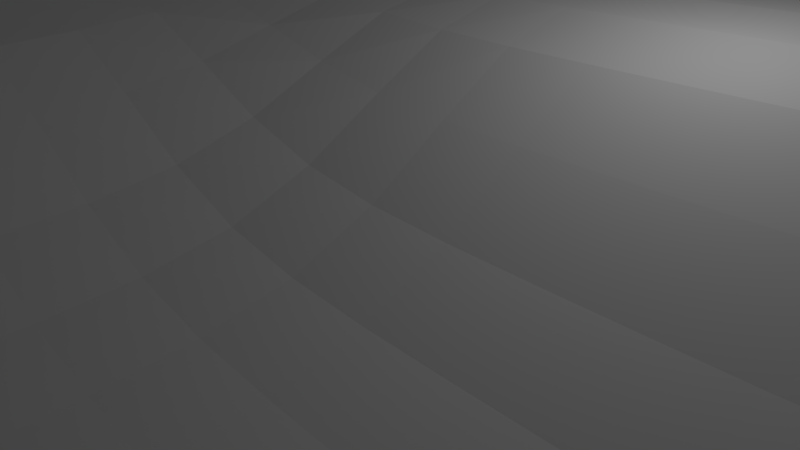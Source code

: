 # Source: KennyDorhamsTerrainShape.blend  (saved by Blender 2.58.1; exported with 4.5.12 LTS)
import bpy
from mathutils import Matrix  # noqa: F401  (used for matrix-valued properties, if any)

bpy.ops.wm.read_factory_settings(use_empty=True)
scene = bpy.context.scene
scene.name = 'Scene'

# ---- collections
col_collection_1 = bpy.data.collections.new('Collection 1'); scene.collection.children.link(col_collection_1)

# ---- materials (node trees are filled in below, after node groups)
mat_material = bpy.data.materials.new('Material')
mat_material.alpha_threshold = 0.0
mat_material.use_transparent_shadow = False
mat_material.roughness = 0.5
mat_material.line_color = (0.0, 0.0, 0.0, 1.0)

# ---- material node trees

# ---- world
world_world = bpy.data.worlds.new('World'); scene.world = world_world
world_world.color = (0.05088, 0.05088, 0.05088)
world_world.use_sun_shadow = False
world_world.sun_shadow_jitter_overblur = 0.0
world_world.cycles.sampling_method = 'MANUAL'
world_world.cycles.sample_map_resolution = 256

# ---- cameras
cam_camera = bpy.data.cameras.new('Camera')
cam_camera.clip_end = 100.0
cam_camera.lens = 35.0
cam_camera.ortho_scale = 7.314
cam_camera.dof.focus_distance = 0.0
cam_camera.dof.aperture_fstop = 128.0

# ---- lights
light_lamp = bpy.data.lights.new('Lamp', 'POINT')
light_lamp.transmission_factor = 0.0
light_lamp.cutoff_distance = 30.0
light_lamp.energy = 100.0
light_lamp.shadow_buffer_clip_start = 1.001
light_lamp.shadow_soft_size = 1.0
light_lamp.shadow_maximum_resolution = 0.006
light_lamp.use_absolute_resolution = True
light_lamp.cycles.use_multiple_importance_sampling = False

# ---- meshes
me_cube = bpy.data.meshes.new('Cube')
me_cube.from_pydata([(8.324, 4.374, 3.461), (7.071, -12.64, 0.7611), (-9.944, -13.89, 3.461), (-9.944, 4.374, 3.461), (-0.8097, -12.87, 2.048), (7.234, -4.76, 0.7996), (-0.8097, 4.374, 3.461), (-9.944, -4.76, 3.461), (-0.8097, -4.76, 1.608), (3.747, -12.8, 0.7948), (-5.377, -13.38, 3.444), (7.232, -9.317, 0.761), (7.402, -0.1931, 2.351), (-5.377, 4.374, 3.461), (3.757, 4.374, 3.461), (-9.944, -0.1931, 3.461), (-9.944, -9.327, 3.461), (3.753, -4.76, 0.7891), (-0.8097, -9.323, 1.758), (-5.377, -4.76, 3.461), (-0.8097, -0.1931, 2.667), (3.753, -9.322, 0.7715), (-5.377, -9.327, 3.461), (3.754, -0.1931, 2.346), (-5.377, -0.1931, 3.461), (1.474, -12.81, 1.086), (5.874, -12.78, 0.7626), (-3.093, -13.09, 3.128), (-7.66, -13.89, 3.461), (7.209, -11.44, 0.761), (7.233, -7.043, 0.7627), (7.757, 2.09, 3.328), (7.255, -2.477, 1.153), (-7.66, 4.374, 3.461), (-3.093, 4.374, 3.461), (6.041, 4.374, 3.461), (1.474, 4.374, 3.461), (-9.944, 2.09, 3.461), (-9.944, -2.477, 3.461), (-9.944, -7.044, 3.461), (-9.944, -11.61, 3.461), (1.474, -4.76, 0.8837), (5.929, -4.76, 0.786), (-0.8097, -11.51, 1.974), (-0.8097, -7.044, 1.615), (-7.66, -4.76, 3.461), (-3.093, -4.76, 3.04), (-0.8097, -2.477, 1.81), (-0.8097, 2.09, 3.387), (5.928, -9.322, 0.7613), (3.752, -11.5, 0.7811), (1.474, -9.322, 0.9262), (3.753, -7.043, 0.7668), (-3.093, -9.326, 3.085), (-5.377, -11.61, 3.461), (-7.66, -9.327, 3.461), (-5.377, -7.044, 3.461), (5.964, -0.1931, 2.347), (3.753, -2.477, 1.094), (1.474, -0.1931, 2.381), (3.757, 2.09, 3.359), (-3.093, -0.1931, 3.283), (-5.377, -2.477, 3.461), (-7.66, -0.1931, 3.461), (-5.377, 2.09, 3.461), (5.922, -11.49, 0.7616), (1.474, -11.5, 1.019), (5.929, -7.043, 0.7619), (1.474, -7.043, 0.8698), (-3.093, -11.56, 3.148), (-7.66, -11.61, 3.461), (-3.093, -7.044, 3.043), (-7.66, -7.044, 3.461), (5.932, -2.477, 1.097), (1.474, -2.477, 1.176), (6.017, 2.09, 3.358), (1.474, 2.09, 3.362), (-3.093, -2.477, 3.095), (-7.66, -2.477, 3.461), (-3.093, 2.09, 3.461), (-7.66, 2.09, 3.461), (0.3321, -12.82, 1.484), (2.614, -12.8, 0.8778), (6.677, -12.73, 0.7613), (4.854, -12.8, 0.769), (-4.235, -13.19, 3.366), (-1.951, -12.97, 2.65), (-6.518, -13.89, 3.461), (-8.802, -13.89, 3.461), (7.226, -10.42, 0.761), (7.164, -12.25, 0.761), (7.233, -8.183, 0.7613), (7.233, -5.902, 0.7699), (7.545, 0.9487, 2.99), (8.324, 3.232, 3.461), (7.303, -1.335, 1.652), (7.239, -3.618, 0.898), (-8.802, 4.374, 3.461), (-6.518, 4.374, 3.461), (-4.235, 4.374, 3.461), (-1.951, 4.374, 3.461), (4.899, 4.374, 3.461), (7.183, 4.374, 3.461), (2.616, 4.374, 3.461), (0.3321, 4.374, 3.461), (-9.944, 3.232, 3.461), (-9.944, 0.9487, 3.461), (-9.944, -3.618, 3.461), (-9.944, -1.335, 3.461), (-9.944, -5.902, 3.461), (-9.944, -8.185, 3.461), (-9.944, -10.47, 3.461), (-9.944, -12.75, 3.461), (0.3321, -4.76, 1.111), (2.615, -4.76, 0.8081), (4.874, -4.76, 0.7856), (6.789, -4.76, 0.7897), (-0.8097, -12.4, 2.026), (-0.8097, -10.45, 1.879), (-0.8097, -5.902, 1.6), (-0.8097, -8.185, 1.664), (-8.802, -4.76, 3.461), (-6.518, -4.76, 3.461), (-1.951, -4.76, 2.353), (-4.235, -4.76, 3.361), (-0.8097, -1.335, 2.149), (-0.8097, -3.618, 1.658), (-0.8097, 0.9487, 3.156), (-0.8097, 3.232, 3.461), (6.787, -9.321, 0.7611), (4.874, -9.322, 0.7629), (3.753, -10.44, 0.7765), (3.751, -12.36, 0.7859), (2.615, -9.322, 0.8077), (0.3321, -9.323, 1.22), (3.753, -8.185, 0.7679), (3.753, -5.902, 0.77), (-4.235, -9.327, 3.371), (-1.951, -9.324, 2.464), (-5.377, -12.75, 3.461), (-5.377, -10.47, 3.461), (-6.518, -9.327, 3.461), (-8.802, -9.327, 3.461), (-5.377, -8.185, 3.461), (-5.377, -5.902, 3.461), (6.885, -0.1931, 2.351), (4.883, -0.1931, 2.345), (3.753, -1.335, 1.595), (3.753, -3.618, 0.865), (2.615, -0.1931, 2.352), (0.3321, -0.1931, 2.468), (3.756, 0.9487, 3.037), (3.757, 3.232, 3.461), (-4.235, -0.1931, 3.461), (-1.951, -0.1931, 2.978), (-5.377, -1.335, 3.461), (-5.377, -3.618, 3.461), (-6.518, -0.1931, 3.461), (-8.802, -0.1931, 3.461), (-5.377, 0.9487, 3.461), (-5.377, 3.232, 3.461), (6.774, -11.48, 0.7611), (5.908, -12.34, 0.7619), (4.872, -11.5, 0.765), (5.927, -10.44, 0.7615), (2.615, -11.5, 0.8423), (1.474, -12.36, 1.05), (0.3321, -11.5, 1.395), (1.474, -10.44, 0.9767), (6.788, -7.043, 0.762), (5.929, -8.185, 0.7613), (4.874, -7.043, 0.7625), (5.929, -5.902, 0.7659), (2.615, -7.043, 0.7881), (1.474, -8.185, 0.8881), (0.3321, -7.043, 1.108), (1.474, -5.902, 0.8669), (-1.951, -11.53, 2.621), (-3.093, -12.53, 3.154), (-4.235, -11.58, 3.386), (-3.093, -10.46, 3.121), (-6.518, -11.61, 3.461), (-7.66, -12.75, 3.461), (-8.802, -11.61, 3.461), (-7.66, -10.47, 3.461), (-1.951, -7.044, 2.361), (-3.093, -8.185, 3.057), (-4.235, -7.044, 3.361), (-3.093, -5.902, 3.039), (-6.518, -7.044, 3.461), (-7.66, -8.185, 3.461), (-8.802, -7.044, 3.461), (-7.66, -5.902, 3.461), (6.799, -2.477, 1.113), (5.929, -3.618, 0.8644), (4.874, -2.477, 1.092), (5.941, -1.335, 1.599), (2.615, -2.477, 1.11), (1.474, -3.618, 0.9565), (0.3321, -2.477, 1.374), (1.474, -1.335, 1.657), (7.049, 2.09, 3.352), (5.995, 0.9487, 3.036), (4.896, 2.09, 3.359), (6.041, 3.232, 3.461), (2.616, 2.09, 3.36), (1.474, 0.9487, 3.049), (0.3321, 2.09, 3.369), (1.474, 3.232, 3.461), (-1.951, -2.477, 2.47), (-3.093, -3.618, 3.052), (-4.235, -2.477, 3.461), (-3.093, -1.335, 3.168), (-6.518, -2.477, 3.461), (-7.66, -3.618, 3.461), (-8.802, -2.477, 3.461), (-7.66, -1.335, 3.461), (-1.951, 2.09, 3.418), (-3.093, 0.9487, 3.395), (-4.235, 2.09, 3.461), (-3.093, 3.232, 3.461), (-6.518, 2.09, 3.461), (-7.66, 0.9487, 3.461), (-8.802, 2.09, 3.461), (-7.66, 3.232, 3.461), (6.744, -12.31, 0.7611), (4.867, -12.35, 0.7662), (6.784, -10.44, 0.7611), (4.873, -10.44, 0.764), (2.615, -12.36, 0.8566), (0.3321, -12.37, 1.444), (2.615, -10.44, 0.8262), (0.3321, -10.44, 1.317), (6.788, -8.184, 0.7612), (4.874, -8.185, 0.7622), (6.788, -5.902, 0.7669), (4.874, -5.902, 0.7662), (2.615, -8.185, 0.794), (0.3321, -8.185, 1.145), (2.615, -5.902, 0.7897), (0.3321, -5.902, 1.098), (-1.951, -12.45, 2.653), (-4.235, -12.6, 3.385), (-1.951, -10.45, 2.552), (-4.235, -10.47, 3.38), (-6.518, -12.75, 3.461), (-8.802, -12.75, 3.461), (-6.518, -10.47, 3.461), (-8.802, -10.47, 3.461), (-1.951, -8.185, 2.396), (-4.235, -8.185, 3.364), (-1.951, -5.902, 2.35), (-4.235, -5.902, 3.36), (-6.518, -8.185, 3.461), (-8.802, -8.185, 3.461), (-6.518, -5.902, 3.461), (-8.802, -5.902, 3.461), (6.79, -3.618, 0.874), (4.874, -3.618, 0.8621), (6.825, -1.335, 1.616), (4.877, -1.335, 1.594), (2.615, -3.618, 0.8834), (0.3321, -3.618, 1.176), (2.615, -1.335, 1.607), (0.3321, -1.335, 1.81), (6.968, 0.9487, 3.027), (4.891, 0.9487, 3.037), (7.183, 3.232, 3.461), (4.899, 3.232, 3.461), (2.615, 0.9487, 3.04), (0.3321, 0.9487, 3.081), (2.616, 3.232, 3.461), (0.3321, 3.232, 3.461), (-1.951, -3.618, 2.381), (-4.235, -3.618, 3.375), (-1.951, -1.335, 2.669), (-4.235, -1.335, 3.461), (-6.518, -3.618, 3.461), (-8.802, -3.618, 3.461), (-6.518, -1.335, 3.461), (-8.802, -1.335, 3.461), (-1.951, 0.9487, 3.276), (-4.235, 0.9487, 3.461), (-1.951, 3.232, 3.461), (-4.235, 3.232, 3.461), (-6.518, 0.9487, 3.461), (-8.802, 0.9487, 3.461), (-6.518, 3.232, 3.461), (-8.802, 3.232, 3.461)], [], [(83, 1, 90, 225), (26, 83, 225, 162), (225, 90, 29, 161), (162, 225, 161, 65), (84, 26, 162, 226), (9, 84, 226, 132), (226, 162, 65, 163), (132, 226, 163, 50), (161, 29, 89, 227), (65, 161, 227, 164), (227, 89, 11, 129), (164, 227, 129, 49), (163, 65, 164, 228), (50, 163, 228, 131), (228, 164, 49, 130), (131, 228, 130, 21), (82, 9, 132, 229), (25, 82, 229, 166), (229, 132, 50, 165), (166, 229, 165, 66), (81, 25, 166, 230), (4, 81, 230, 117), (230, 166, 66, 167), (117, 230, 167, 43), (165, 50, 131, 231), (66, 165, 231, 168), (231, 131, 21, 133), (168, 231, 133, 51), (167, 66, 168, 232), (43, 167, 232, 118), (232, 168, 51, 134), (118, 232, 134, 18), (129, 11, 91, 233), (49, 129, 233, 170), (233, 91, 30, 169), (170, 233, 169, 67), (130, 49, 170, 234), (21, 130, 234, 135), (234, 170, 67, 171), (135, 234, 171, 52), (169, 30, 92, 235), (67, 169, 235, 172), (235, 92, 5, 116), (172, 235, 116, 42), (171, 67, 172, 236), (52, 171, 236, 136), (236, 172, 42, 115), (136, 236, 115, 17), (133, 21, 135, 237), (51, 133, 237, 174), (237, 135, 52, 173), (174, 237, 173, 68), (134, 51, 174, 238), (18, 134, 238, 120), (238, 174, 68, 175), (120, 238, 175, 44), (173, 52, 136, 239), (68, 173, 239, 176), (239, 136, 17, 114), (176, 239, 114, 41), (175, 68, 176, 240), (44, 175, 240, 119), (240, 176, 41, 113), (119, 240, 113, 8), (86, 4, 117, 241), (27, 86, 241, 178), (241, 117, 43, 177), (178, 241, 177, 69), (85, 27, 178, 242), (10, 85, 242, 139), (242, 178, 69, 179), (139, 242, 179, 54), (177, 43, 118, 243), (69, 177, 243, 180), (243, 118, 18, 138), (180, 243, 138, 53), (179, 69, 180, 244), (54, 179, 244, 140), (244, 180, 53, 137), (140, 244, 137, 22), (87, 10, 139, 245), (28, 87, 245, 182), (245, 139, 54, 181), (182, 245, 181, 70), (88, 28, 182, 246), (2, 88, 246, 112), (246, 182, 70, 183), (112, 246, 183, 40), (181, 54, 140, 247), (70, 181, 247, 184), (247, 140, 22, 141), (184, 247, 141, 55), (183, 70, 184, 248), (40, 183, 248, 111), (248, 184, 55, 142), (111, 248, 142, 16), (138, 18, 120, 249), (53, 138, 249, 186), (249, 120, 44, 185), (186, 249, 185, 71), (137, 53, 186, 250), (22, 137, 250, 143), (250, 186, 71, 187), (143, 250, 187, 56), (185, 44, 119, 251), (71, 185, 251, 188), (251, 119, 8, 123), (188, 251, 123, 46), (187, 71, 188, 252), (56, 187, 252, 144), (252, 188, 46, 124), (144, 252, 124, 19), (141, 22, 143, 253), (55, 141, 253, 190), (253, 143, 56, 189), (190, 253, 189, 72), (142, 55, 190, 254), (16, 142, 254, 110), (254, 190, 72, 191), (110, 254, 191, 39), (189, 56, 144, 255), (72, 189, 255, 192), (255, 144, 19, 122), (192, 255, 122, 45), (191, 72, 192, 256), (39, 191, 256, 109), (256, 192, 45, 121), (109, 256, 121, 7), (116, 5, 96, 257), (42, 116, 257, 194), (257, 96, 32, 193), (194, 257, 193, 73), (115, 42, 194, 258), (17, 115, 258, 148), (258, 194, 73, 195), (148, 258, 195, 58), (193, 32, 95, 259), (73, 193, 259, 196), (259, 95, 12, 145), (196, 259, 145, 57), (195, 73, 196, 260), (58, 195, 260, 147), (260, 196, 57, 146), (147, 260, 146, 23), (114, 17, 148, 261), (41, 114, 261, 198), (261, 148, 58, 197), (198, 261, 197, 74), (113, 41, 198, 262), (8, 113, 262, 126), (262, 198, 74, 199), (126, 262, 199, 47), (197, 58, 147, 263), (74, 197, 263, 200), (263, 147, 23, 149), (200, 263, 149, 59), (199, 74, 200, 264), (47, 199, 264, 125), (264, 200, 59, 150), (125, 264, 150, 20), (145, 12, 93, 265), (57, 145, 265, 202), (265, 93, 31, 201), (202, 265, 201, 75), (146, 57, 202, 266), (23, 146, 266, 151), (266, 202, 75, 203), (151, 266, 203, 60), (201, 31, 94, 267), (75, 201, 267, 204), (0, 102, 267, 94), (204, 267, 102, 35), (203, 75, 204, 268), (60, 203, 268, 152), (268, 204, 35, 101), (152, 268, 101, 14), (149, 23, 151, 269), (59, 149, 269, 206), (269, 151, 60, 205), (206, 269, 205, 76), (150, 59, 206, 270), (20, 150, 270, 127), (270, 206, 76, 207), (127, 270, 207, 48), (205, 60, 152, 271), (76, 205, 271, 208), (271, 152, 14, 103), (208, 271, 103, 36), (207, 76, 208, 272), (48, 207, 272, 128), (272, 208, 36, 104), (128, 272, 104, 6), (123, 8, 126, 273), (46, 123, 273, 210), (273, 126, 47, 209), (210, 273, 209, 77), (124, 46, 210, 274), (19, 124, 274, 156), (274, 210, 77, 211), (156, 274, 211, 62), (209, 47, 125, 275), (77, 209, 275, 212), (275, 125, 20, 154), (212, 275, 154, 61), (211, 77, 212, 276), (62, 211, 276, 155), (276, 212, 61, 153), (155, 276, 153, 24), (122, 19, 156, 277), (45, 122, 277, 214), (277, 156, 62, 213), (214, 277, 213, 78), (121, 45, 214, 278), (7, 121, 278, 107), (278, 214, 78, 215), (107, 278, 215, 38), (213, 62, 155, 279), (78, 213, 279, 216), (279, 155, 24, 157), (216, 279, 157, 63), (215, 78, 216, 280), (38, 215, 280, 108), (280, 216, 63, 158), (108, 280, 158, 15), (154, 20, 127, 281), (61, 154, 281, 218), (281, 127, 48, 217), (218, 281, 217, 79), (153, 61, 218, 282), (24, 153, 282, 159), (282, 218, 79, 219), (159, 282, 219, 64), (217, 48, 128, 283), (79, 217, 283, 220), (283, 128, 6, 100), (220, 283, 100, 34), (219, 79, 220, 284), (64, 219, 284, 160), (284, 220, 34, 99), (160, 284, 99, 13), (157, 24, 159, 285), (63, 157, 285, 222), (285, 159, 64, 221), (222, 285, 221, 80), (158, 63, 222, 286), (15, 158, 286, 106), (286, 222, 80, 223), (106, 286, 223, 37), (221, 64, 160, 287), (80, 221, 287, 224), (287, 160, 13, 98), (224, 287, 98, 33), (223, 80, 224, 288), (37, 223, 288, 105), (288, 224, 33, 97), (105, 288, 97, 3)])
_uv = me_cube.uv_layers.new(name='UVTex')
_uv.uv.foreach_set('vector', [0.356, 0.7871, 0.3326, 0.7981, 0.3261, 0.7728, 0.3504, 0.7628, 0.3794, 0.7761, 0.356, 0.7871, 0.3504, 0.7628, 0.3738, 0.7518, 0.3504, 0.7628, 0.3261, 0.7728, 0.3197, 0.7475, 0.344, 0.7375, 0.3738, 0.7518, 0.3504, 0.7628, 0.344, 0.7375, 0.3683, 0.7275, 0.4028, 0.7651, 0.3794, 0.7761, 0.3738, 0.7518, 0.3972, 0.7408, 0.4262, 0.7541, 0.4028, 0.7651, 0.3972, 0.7408, 0.4206, 0.7298, 0.3972, 0.7408, 0.3738, 0.7518, 0.3683, 0.7275, 0.3917, 0.7165, 0.4206, 0.7298, 0.3972, 0.7408, 0.3917, 0.7165, 0.4151, 0.7055, 0.344, 0.7375, 0.3197, 0.7475, 0.3133, 0.7222, 0.3376, 0.7122, 0.3683, 0.7275, 0.344, 0.7375, 0.3376, 0.7122, 0.3619, 0.7022, 0.3376, 0.7122, 0.3133, 0.7222, 0.3068, 0.6969, 0.3311, 0.6869, 0.3619, 0.7022, 0.3376, 0.7122, 0.3311, 0.6869, 0.3555, 0.6769, 0.3917, 0.7165, 0.3683, 0.7275, 0.3619, 0.7022, 0.3862, 0.6922, 0.4151, 0.7055, 0.3917, 0.7165, 0.3862, 0.6922, 0.4096, 0.6812, 0.3862, 0.6922, 0.3619, 0.7022, 0.3555, 0.6769, 0.3798, 0.6669, 0.4096, 0.6812, 0.3862, 0.6922, 0.3798, 0.6669, 0.4041, 0.6568, 0.4496, 0.7431, 0.4262, 0.7541, 0.4206, 0.7298, 0.444, 0.7188, 0.473, 0.7321, 0.4496, 0.7431, 0.444, 0.7188, 0.4674, 0.7078, 0.444, 0.7188, 0.4206, 0.7298, 0.4151, 0.7055, 0.4385, 0.6945, 0.4674, 0.7078, 0.444, 0.7188, 0.4385, 0.6945, 0.4619, 0.6835, 0.4964, 0.7211, 0.473, 0.7321, 0.4674, 0.7078, 0.4908, 0.6968, 0.5197, 0.7101, 0.4964, 0.7211, 0.4908, 0.6968, 0.5142, 0.6858, 0.4908, 0.6968, 0.4674, 0.7078, 0.4619, 0.6835, 0.4853, 0.6725, 0.5142, 0.6858, 0.4908, 0.6968, 0.4853, 0.6725, 0.5087, 0.6615, 0.4385, 0.6945, 0.4151, 0.7055, 0.4096, 0.6812, 0.433, 0.6702, 0.4619, 0.6835, 0.4385, 0.6945, 0.433, 0.6702, 0.4564, 0.6592, 0.433, 0.6702, 0.4096, 0.6812, 0.4041, 0.6568, 0.4275, 0.6458, 0.4564, 0.6592, 0.433, 0.6702, 0.4275, 0.6458, 0.4509, 0.6348, 0.4853, 0.6725, 0.4619, 0.6835, 0.4564, 0.6592, 0.4798, 0.6482, 0.5087, 0.6615, 0.4853, 0.6725, 0.4798, 0.6482, 0.5032, 0.6372, 0.4798, 0.6482, 0.4564, 0.6592, 0.4509, 0.6348, 0.4743, 0.6238, 0.5032, 0.6372, 0.4798, 0.6482, 0.4743, 0.6238, 0.4977, 0.6128, 0.3311, 0.6869, 0.3068, 0.6969, 0.3004, 0.6716, 0.3247, 0.6616, 0.3555, 0.6769, 0.3311, 0.6869, 0.3247, 0.6616, 0.349, 0.6516, 0.3247, 0.6616, 0.3004, 0.6716, 0.2939, 0.6464, 0.3183, 0.6363, 0.349, 0.6516, 0.3247, 0.6616, 0.3183, 0.6363, 0.3426, 0.6263, 0.3798, 0.6669, 0.3555, 0.6769, 0.349, 0.6516, 0.3733, 0.6416, 0.4041, 0.6568, 0.3798, 0.6669, 0.3733, 0.6416, 0.3976, 0.6315, 0.3733, 0.6416, 0.349, 0.6516, 0.3426, 0.6263, 0.3669, 0.6163, 0.3976, 0.6315, 0.3733, 0.6416, 0.3669, 0.6163, 0.3912, 0.6062, 0.3183, 0.6363, 0.2939, 0.6464, 0.2875, 0.6211, 0.3118, 0.611, 0.3426, 0.6263, 0.3183, 0.6363, 0.3118, 0.611, 0.3361, 0.601, 0.3118, 0.611, 0.2875, 0.6211, 0.2811, 0.5958, 0.3054, 0.5857, 0.3361, 0.601, 0.3118, 0.611, 0.3054, 0.5857, 0.3297, 0.5757, 0.3669, 0.6163, 0.3426, 0.6263, 0.3361, 0.601, 0.3605, 0.591, 0.3912, 0.6062, 0.3669, 0.6163, 0.3605, 0.591, 0.3848, 0.5809, 0.3605, 0.591, 0.3361, 0.601, 0.3297, 0.5757, 0.354, 0.5657, 0.3848, 0.5809, 0.3605, 0.591, 0.354, 0.5657, 0.3783, 0.5556, 0.4275, 0.6458, 0.4041, 0.6568, 0.3976, 0.6315, 0.422, 0.6215, 0.4509, 0.6348, 0.4275, 0.6458, 0.422, 0.6215, 0.4454, 0.6105, 0.422, 0.6215, 0.3976, 0.6315, 0.3912, 0.6062, 0.4155, 0.5962, 0.4454, 0.6105, 0.422, 0.6215, 0.4155, 0.5962, 0.4398, 0.5862, 0.4743, 0.6238, 0.4509, 0.6348, 0.4454, 0.6105, 0.4688, 0.5995, 0.4977, 0.6128, 0.4743, 0.6238, 0.4688, 0.5995, 0.4922, 0.5885, 0.4688, 0.5995, 0.4454, 0.6105, 0.4398, 0.5862, 0.4632, 0.5752, 0.4922, 0.5885, 0.4688, 0.5995, 0.4632, 0.5752, 0.4866, 0.5642, 0.4155, 0.5962, 0.3912, 0.6062, 0.3848, 0.5809, 0.4091, 0.5709, 0.4398, 0.5862, 0.4155, 0.5962, 0.4091, 0.5709, 0.4334, 0.5609, 0.4091, 0.5709, 0.3848, 0.5809, 0.3783, 0.5556, 0.4027, 0.5456, 0.4334, 0.5609, 0.4091, 0.5709, 0.4027, 0.5456, 0.427, 0.5356, 0.4632, 0.5752, 0.4398, 0.5862, 0.4334, 0.5609, 0.4577, 0.5509, 0.4866, 0.5642, 0.4632, 0.5752, 0.4577, 0.5509, 0.4811, 0.5399, 0.4577, 0.5509, 0.4334, 0.5609, 0.427, 0.5356, 0.4513, 0.5256, 0.4811, 0.5399, 0.4577, 0.5509, 0.4513, 0.5256, 0.4756, 0.5155, 0.5431, 0.6991, 0.5197, 0.7101, 0.5142, 0.6858, 0.5376, 0.6748, 0.5665, 0.6881, 0.5431, 0.6991, 0.5376, 0.6748, 0.561, 0.6638, 0.5376, 0.6748, 0.5142, 0.6858, 0.5087, 0.6615, 0.5321, 0.6505, 0.561, 0.6638, 0.5376, 0.6748, 0.5321, 0.6505, 0.5555, 0.6395, 0.5899, 0.6771, 0.5665, 0.6881, 0.561, 0.6638, 0.5844, 0.6528, 0.6133, 0.6661, 0.5899, 0.6771, 0.5844, 0.6528, 0.6078, 0.6418, 0.5844, 0.6528, 0.561, 0.6638, 0.5555, 0.6395, 0.5789, 0.6285, 0.6078, 0.6418, 0.5844, 0.6528, 0.5789, 0.6285, 0.6023, 0.6175, 0.5321, 0.6505, 0.5087, 0.6615, 0.5032, 0.6372, 0.5266, 0.6262, 0.5555, 0.6395, 0.5321, 0.6505, 0.5266, 0.6262, 0.55, 0.6152, 0.5266, 0.6262, 0.5032, 0.6372, 0.4977, 0.6128, 0.5211, 0.6018, 0.55, 0.6152, 0.5266, 0.6262, 0.5211, 0.6018, 0.5445, 0.5908, 0.5789, 0.6285, 0.5555, 0.6395, 0.55, 0.6152, 0.5734, 0.6042, 0.6023, 0.6175, 0.5789, 0.6285, 0.5734, 0.6042, 0.5968, 0.5932, 0.5734, 0.6042, 0.55, 0.6152, 0.5445, 0.5908, 0.5679, 0.5798, 0.5968, 0.5932, 0.5734, 0.6042, 0.5679, 0.5798, 0.5913, 0.5688, 0.6367, 0.6552, 0.6133, 0.6661, 0.6078, 0.6418, 0.6312, 0.6308, 0.6601, 0.6442, 0.6367, 0.6552, 0.6312, 0.6308, 0.6546, 0.6198, 0.6312, 0.6308, 0.6078, 0.6418, 0.6023, 0.6175, 0.6257, 0.6065, 0.6546, 0.6198, 0.6312, 0.6308, 0.6257, 0.6065, 0.6491, 0.5955, 0.6835, 0.6332, 0.6601, 0.6442, 0.6546, 0.6198, 0.678, 0.6088, 0.7069, 0.6222, 0.6835, 0.6332, 0.678, 0.6088, 0.7014, 0.5978, 0.678, 0.6088, 0.6546, 0.6198, 0.6491, 0.5955, 0.6725, 0.5845, 0.7014, 0.5978, 0.678, 0.6088, 0.6725, 0.5845, 0.6959, 0.5735, 0.6257, 0.6065, 0.6023, 0.6175, 0.5968, 0.5932, 0.6202, 0.5822, 0.6491, 0.5955, 0.6257, 0.6065, 0.6202, 0.5822, 0.6436, 0.5712, 0.6202, 0.5822, 0.5968, 0.5932, 0.5913, 0.5688, 0.6147, 0.5578, 0.6436, 0.5712, 0.6202, 0.5822, 0.6147, 0.5578, 0.6381, 0.5468, 0.6725, 0.5845, 0.6491, 0.5955, 0.6436, 0.5712, 0.667, 0.5602, 0.6959, 0.5735, 0.6725, 0.5845, 0.667, 0.5602, 0.6904, 0.5492, 0.667, 0.5602, 0.6436, 0.5712, 0.6381, 0.5468, 0.6615, 0.5358, 0.6904, 0.5492, 0.667, 0.5602, 0.6615, 0.5358, 0.6849, 0.5248, 0.5211, 0.6018, 0.4977, 0.6128, 0.4922, 0.5885, 0.5156, 0.5775, 0.5445, 0.5908, 0.5211, 0.6018, 0.5156, 0.5775, 0.539, 0.5665, 0.5156, 0.5775, 0.4922, 0.5885, 0.4866, 0.5642, 0.51, 0.5532, 0.539, 0.5665, 0.5156, 0.5775, 0.51, 0.5532, 0.5334, 0.5422, 0.5679, 0.5798, 0.5445, 0.5908, 0.539, 0.5665, 0.5623, 0.5555, 0.5913, 0.5688, 0.5679, 0.5798, 0.5623, 0.5555, 0.5857, 0.5445, 0.5623, 0.5555, 0.539, 0.5665, 0.5334, 0.5422, 0.5568, 0.5312, 0.5857, 0.5445, 0.5623, 0.5555, 0.5568, 0.5312, 0.5802, 0.5202, 0.51, 0.5532, 0.4866, 0.5642, 0.4811, 0.5399, 0.5045, 0.5289, 0.5334, 0.5422, 0.51, 0.5532, 0.5045, 0.5289, 0.5279, 0.5179, 0.5045, 0.5289, 0.4811, 0.5399, 0.4756, 0.5155, 0.499, 0.5045, 0.5279, 0.5179, 0.5045, 0.5289, 0.499, 0.5045, 0.5224, 0.4935, 0.5568, 0.5312, 0.5334, 0.5422, 0.5279, 0.5179, 0.5513, 0.5069, 0.5802, 0.5202, 0.5568, 0.5312, 0.5513, 0.5069, 0.5747, 0.4959, 0.5513, 0.5069, 0.5279, 0.5179, 0.5224, 0.4935, 0.5458, 0.4825, 0.5747, 0.4959, 0.5513, 0.5069, 0.5458, 0.4825, 0.5692, 0.4715, 0.6147, 0.5578, 0.5913, 0.5688, 0.5857, 0.5445, 0.6091, 0.5335, 0.6381, 0.5468, 0.6147, 0.5578, 0.6091, 0.5335, 0.6325, 0.5225, 0.6091, 0.5335, 0.5857, 0.5445, 0.5802, 0.5202, 0.6036, 0.5092, 0.6325, 0.5225, 0.6091, 0.5335, 0.6036, 0.5092, 0.627, 0.4982, 0.6615, 0.5358, 0.6381, 0.5468, 0.6325, 0.5225, 0.6559, 0.5115, 0.6849, 0.5248, 0.6615, 0.5358, 0.6559, 0.5115, 0.6793, 0.5005, 0.6559, 0.5115, 0.6325, 0.5225, 0.627, 0.4982, 0.6504, 0.4872, 0.6793, 0.5005, 0.6559, 0.5115, 0.6504, 0.4872, 0.6738, 0.4762, 0.6036, 0.5092, 0.5802, 0.5202, 0.5747, 0.4959, 0.5981, 0.4849, 0.627, 0.4982, 0.6036, 0.5092, 0.5981, 0.4849, 0.6215, 0.4739, 0.5981, 0.4849, 0.5747, 0.4959, 0.5692, 0.4715, 0.5926, 0.4605, 0.6215, 0.4739, 0.5981, 0.4849, 0.5926, 0.4605, 0.616, 0.4495, 0.6504, 0.4872, 0.627, 0.4982, 0.6215, 0.4739, 0.6449, 0.4629, 0.6738, 0.4762, 0.6504, 0.4872, 0.6449, 0.4629, 0.6683, 0.4519, 0.6449, 0.4629, 0.6215, 0.4739, 0.616, 0.4495, 0.6394, 0.4385, 0.6683, 0.4519, 0.6449, 0.4629, 0.6394, 0.4385, 0.6628, 0.4275, 0.3054, 0.5857, 0.2811, 0.5958, 0.2746, 0.5705, 0.2989, 0.5604, 0.3297, 0.5757, 0.3054, 0.5857, 0.2989, 0.5604, 0.3233, 0.5504, 0.2989, 0.5604, 0.2746, 0.5705, 0.2682, 0.5452, 0.2925, 0.5351, 0.3233, 0.5504, 0.2989, 0.5604, 0.2925, 0.5351, 0.3168, 0.5251, 0.354, 0.5657, 0.3297, 0.5757, 0.3233, 0.5504, 0.3476, 0.5404, 0.3783, 0.5556, 0.354, 0.5657, 0.3476, 0.5404, 0.3719, 0.5303, 0.3476, 0.5404, 0.3233, 0.5504, 0.3168, 0.5251, 0.3411, 0.5151, 0.3719, 0.5303, 0.3476, 0.5404, 0.3411, 0.5151, 0.3655, 0.505, 0.2925, 0.5351, 0.2682, 0.5452, 0.2618, 0.5199, 0.2861, 0.5098, 0.3168, 0.5251, 0.2925, 0.5351, 0.2861, 0.5098, 0.3104, 0.4998, 0.2861, 0.5098, 0.2618, 0.5199, 0.2553, 0.4946, 0.2796, 0.4845, 0.3104, 0.4998, 0.2861, 0.5098, 0.2796, 0.4845, 0.3039, 0.4745, 0.3411, 0.5151, 0.3168, 0.5251, 0.3104, 0.4998, 0.3347, 0.4898, 0.3655, 0.505, 0.3411, 0.5151, 0.3347, 0.4898, 0.359, 0.4797, 0.3347, 0.4898, 0.3104, 0.4998, 0.3039, 0.4745, 0.3283, 0.4645, 0.359, 0.4797, 0.3347, 0.4898, 0.3283, 0.4645, 0.3526, 0.4545, 0.4027, 0.5456, 0.3783, 0.5556, 0.3719, 0.5303, 0.3962, 0.5203, 0.427, 0.5356, 0.4027, 0.5456, 0.3962, 0.5203, 0.4205, 0.5103, 0.3962, 0.5203, 0.3719, 0.5303, 0.3655, 0.505, 0.3898, 0.495, 0.4205, 0.5103, 0.3962, 0.5203, 0.3898, 0.495, 0.4141, 0.485, 0.4513, 0.5256, 0.427, 0.5356, 0.4205, 0.5103, 0.4448, 0.5003, 0.4756, 0.5155, 0.4513, 0.5256, 0.4448, 0.5003, 0.4692, 0.4902, 0.4448, 0.5003, 0.4205, 0.5103, 0.4141, 0.485, 0.4384, 0.475, 0.4692, 0.4902, 0.4448, 0.5003, 0.4384, 0.475, 0.4627, 0.4649, 0.3898, 0.495, 0.3655, 0.505, 0.359, 0.4797, 0.3833, 0.4697, 0.4141, 0.485, 0.3898, 0.495, 0.3833, 0.4697, 0.4077, 0.4597, 0.3833, 0.4697, 0.359, 0.4797, 0.3526, 0.4545, 0.3769, 0.4444, 0.4077, 0.4597, 0.3833, 0.4697, 0.3769, 0.4444, 0.4012, 0.4344, 0.4384, 0.475, 0.4141, 0.485, 0.4077, 0.4597, 0.432, 0.4497, 0.4627, 0.4649, 0.4384, 0.475, 0.432, 0.4497, 0.4563, 0.4396, 0.432, 0.4497, 0.4077, 0.4597, 0.4012, 0.4344, 0.4255, 0.4244, 0.4563, 0.4396, 0.432, 0.4497, 0.4255, 0.4244, 0.4498, 0.4143, 0.2796, 0.4845, 0.2553, 0.4946, 0.2489, 0.4693, 0.2732, 0.4592, 0.3039, 0.4745, 0.2796, 0.4845, 0.2732, 0.4592, 0.2975, 0.4492, 0.2732, 0.4592, 0.2489, 0.4693, 0.2424, 0.444, 0.2668, 0.4339, 0.2975, 0.4492, 0.2732, 0.4592, 0.2668, 0.4339, 0.2911, 0.4239, 0.3283, 0.4645, 0.3039, 0.4745, 0.2975, 0.4492, 0.3218, 0.4392, 0.3526, 0.4545, 0.3283, 0.4645, 0.3218, 0.4392, 0.3461, 0.4292, 0.3218, 0.4392, 0.2975, 0.4492, 0.2911, 0.4239, 0.3154, 0.4139, 0.3461, 0.4292, 0.3218, 0.4392, 0.3154, 0.4139, 0.3397, 0.4039, 0.2668, 0.4339, 0.2424, 0.444, 0.236, 0.4187, 0.2603, 0.4086, 0.2911, 0.4239, 0.2668, 0.4339, 0.2603, 0.4086, 0.2846, 0.3986, 0.2296, 0.3934, 0.2539, 0.3833, 0.2603, 0.4086, 0.236, 0.4187, 0.2846, 0.3986, 0.2603, 0.4086, 0.2539, 0.3833, 0.2782, 0.3733, 0.3154, 0.4139, 0.2911, 0.4239, 0.2846, 0.3986, 0.3089, 0.3886, 0.3397, 0.4039, 0.3154, 0.4139, 0.3089, 0.3886, 0.3333, 0.3786, 0.3089, 0.3886, 0.2846, 0.3986, 0.2782, 0.3733, 0.3025, 0.3633, 0.3333, 0.3786, 0.3089, 0.3886, 0.3025, 0.3633, 0.3268, 0.3533, 0.3769, 0.4444, 0.3526, 0.4545, 0.3461, 0.4292, 0.3705, 0.4191, 0.4012, 0.4344, 0.3769, 0.4444, 0.3705, 0.4191, 0.3948, 0.4091, 0.3705, 0.4191, 0.3461, 0.4292, 0.3397, 0.4039, 0.364, 0.3938, 0.3948, 0.4091, 0.3705, 0.4191, 0.364, 0.3938, 0.3883, 0.3838, 0.4255, 0.4244, 0.4012, 0.4344, 0.3948, 0.4091, 0.4191, 0.3991, 0.4498, 0.4143, 0.4255, 0.4244, 0.4191, 0.3991, 0.4434, 0.389, 0.4191, 0.3991, 0.3948, 0.4091, 0.3883, 0.3838, 0.4127, 0.3738, 0.4434, 0.389, 0.4191, 0.3991, 0.4127, 0.3738, 0.437, 0.3637, 0.364, 0.3938, 0.3397, 0.4039, 0.3333, 0.3786, 0.3576, 0.3685, 0.3883, 0.3838, 0.364, 0.3938, 0.3576, 0.3685, 0.3819, 0.3585, 0.3576, 0.3685, 0.3333, 0.3786, 0.3268, 0.3533, 0.3511, 0.3432, 0.3819, 0.3585, 0.3576, 0.3685, 0.3511, 0.3432, 0.3755, 0.3332, 0.4127, 0.3738, 0.3883, 0.3838, 0.3819, 0.3585, 0.4062, 0.3485, 0.437, 0.3637, 0.4127, 0.3738, 0.4062, 0.3485, 0.4305, 0.3384, 0.4062, 0.3485, 0.3819, 0.3585, 0.3755, 0.3332, 0.3998, 0.3232, 0.4305, 0.3384, 0.4062, 0.3485, 0.3998, 0.3232, 0.4241, 0.3131, 0.499, 0.5045, 0.4756, 0.5155, 0.4692, 0.4902, 0.4935, 0.4802, 0.5224, 0.4935, 0.499, 0.5045, 0.4935, 0.4802, 0.5169, 0.4692, 0.4935, 0.4802, 0.4692, 0.4902, 0.4627, 0.4649, 0.487, 0.4549, 0.5169, 0.4692, 0.4935, 0.4802, 0.487, 0.4549, 0.5114, 0.4449, 0.5458, 0.4825, 0.5224, 0.4935, 0.5169, 0.4692, 0.5403, 0.4582, 0.5692, 0.4715, 0.5458, 0.4825, 0.5403, 0.4582, 0.5637, 0.4472, 0.5403, 0.4582, 0.5169, 0.4692, 0.5114, 0.4449, 0.5348, 0.4339, 0.5637, 0.4472, 0.5403, 0.4582, 0.5348, 0.4339, 0.5582, 0.4229, 0.487, 0.4549, 0.4627, 0.4649, 0.4563, 0.4396, 0.4806, 0.4296, 0.5114, 0.4449, 0.487, 0.4549, 0.4806, 0.4296, 0.5049, 0.4196, 0.4806, 0.4296, 0.4563, 0.4396, 0.4498, 0.4143, 0.4742, 0.4043, 0.5049, 0.4196, 0.4806, 0.4296, 0.4742, 0.4043, 0.4985, 0.3943, 0.5348, 0.4339, 0.5114, 0.4449, 0.5049, 0.4196, 0.5292, 0.4095, 0.5582, 0.4229, 0.5348, 0.4339, 0.5292, 0.4095, 0.5526, 0.3986, 0.5292, 0.4095, 0.5049, 0.4196, 0.4985, 0.3943, 0.5228, 0.3843, 0.5526, 0.3986, 0.5292, 0.4095, 0.5228, 0.3843, 0.5471, 0.3742, 0.5926, 0.4605, 0.5692, 0.4715, 0.5637, 0.4472, 0.5871, 0.4362, 0.616, 0.4495, 0.5926, 0.4605, 0.5871, 0.4362, 0.6105, 0.4252, 0.5871, 0.4362, 0.5637, 0.4472, 0.5582, 0.4229, 0.5816, 0.4119, 0.6105, 0.4252, 0.5871, 0.4362, 0.5816, 0.4119, 0.605, 0.4009, 0.6394, 0.4385, 0.616, 0.4495, 0.6105, 0.4252, 0.6339, 0.4142, 0.6628, 0.4275, 0.6394, 0.4385, 0.6339, 0.4142, 0.6573, 0.4032, 0.6339, 0.4142, 0.6105, 0.4252, 0.605, 0.4009, 0.6283, 0.3899, 0.6573, 0.4032, 0.6339, 0.4142, 0.6283, 0.3899, 0.6517, 0.3789, 0.5816, 0.4119, 0.5582, 0.4229, 0.5526, 0.3986, 0.576, 0.3876, 0.605, 0.4009, 0.5816, 0.4119, 0.576, 0.3876, 0.5994, 0.3766, 0.576, 0.3876, 0.5526, 0.3986, 0.5471, 0.3742, 0.5705, 0.3632, 0.5994, 0.3766, 0.576, 0.3876, 0.5705, 0.3632, 0.5939, 0.3522, 0.6283, 0.3899, 0.605, 0.4009, 0.5994, 0.3766, 0.6228, 0.3656, 0.6517, 0.3789, 0.6283, 0.3899, 0.6228, 0.3656, 0.6462, 0.3546, 0.6228, 0.3656, 0.5994, 0.3766, 0.5939, 0.3522, 0.6173, 0.3412, 0.6462, 0.3546, 0.6228, 0.3656, 0.6173, 0.3412, 0.6407, 0.3302, 0.4742, 0.4043, 0.4498, 0.4143, 0.4434, 0.389, 0.4677, 0.379, 0.4985, 0.3943, 0.4742, 0.4043, 0.4677, 0.379, 0.492, 0.369, 0.4677, 0.379, 0.4434, 0.389, 0.437, 0.3637, 0.4613, 0.3537, 0.492, 0.369, 0.4677, 0.379, 0.4613, 0.3537, 0.4856, 0.3437, 0.5228, 0.3843, 0.4985, 0.3943, 0.492, 0.369, 0.5164, 0.359, 0.5471, 0.3742, 0.5228, 0.3843, 0.5164, 0.359, 0.5407, 0.3489, 0.5164, 0.359, 0.492, 0.369, 0.4856, 0.3437, 0.5099, 0.3337, 0.5407, 0.3489, 0.5164, 0.359, 0.5099, 0.3337, 0.5342, 0.3236, 0.4613, 0.3537, 0.437, 0.3637, 0.4305, 0.3384, 0.4549, 0.3284, 0.4856, 0.3437, 0.4613, 0.3537, 0.4549, 0.3284, 0.4792, 0.3184, 0.4549, 0.3284, 0.4305, 0.3384, 0.4241, 0.3131, 0.4484, 0.3031, 0.4792, 0.3184, 0.4549, 0.3284, 0.4484, 0.3031, 0.4727, 0.2931, 0.5099, 0.3337, 0.4856, 0.3437, 0.4792, 0.3184, 0.5035, 0.3084, 0.5342, 0.3236, 0.5099, 0.3337, 0.5035, 0.3084, 0.5278, 0.2983, 0.5035, 0.3084, 0.4792, 0.3184, 0.4727, 0.2931, 0.497, 0.2831, 0.5278, 0.2983, 0.5035, 0.3084, 0.497, 0.2831, 0.5214, 0.273, 0.5705, 0.3632, 0.5471, 0.3742, 0.5407, 0.3489, 0.565, 0.3389, 0.5939, 0.3522, 0.5705, 0.3632, 0.565, 0.3389, 0.5884, 0.3279, 0.565, 0.3389, 0.5407, 0.3489, 0.5342, 0.3236, 0.5586, 0.3136, 0.5884, 0.3279, 0.565, 0.3389, 0.5586, 0.3136, 0.5829, 0.3036, 0.6173, 0.3412, 0.5939, 0.3522, 0.5884, 0.3279, 0.6118, 0.3169, 0.6407, 0.3302, 0.6173, 0.3412, 0.6118, 0.3169, 0.6352, 0.3059, 0.6118, 0.3169, 0.5884, 0.3279, 0.5829, 0.3036, 0.6063, 0.2926, 0.6352, 0.3059, 0.6118, 0.3169, 0.6063, 0.2926, 0.6297, 0.2816, 0.5586, 0.3136, 0.5342, 0.3236, 0.5278, 0.2983, 0.5521, 0.2883, 0.5829, 0.3036, 0.5586, 0.3136, 0.5521, 0.2883, 0.5764, 0.2783, 0.5521, 0.2883, 0.5278, 0.2983, 0.5214, 0.273, 0.5457, 0.263, 0.5764, 0.2783, 0.5521, 0.2883, 0.5457, 0.263, 0.57, 0.253, 0.6063, 0.2926, 0.5829, 0.3036, 0.5764, 0.2783, 0.6008, 0.2682, 0.6297, 0.2816, 0.6063, 0.2926, 0.6008, 0.2682, 0.6242, 0.2572, 0.6008, 0.2682, 0.5764, 0.2783, 0.57, 0.253, 0.5943, 0.2429, 0.6242, 0.2572, 0.6008, 0.2682, 0.5943, 0.2429, 0.6186, 0.2329])
me_cube.materials.append(mat_material)
me_cube.use_remesh_preserve_volume = False
me_cube.use_remesh_preserve_attributes = False
me_cube.use_mirror_vertex_groups = False
me_cube.update()

# ---- objects
ob_cube = bpy.data.objects.new('Cube', me_cube)
ob_lamp = bpy.data.objects.new('Lamp', light_lamp)
ob_camera = bpy.data.objects.new('Camera', cam_camera)

# ---- transforms, parenting, visibility, modifiers, constraints
ob_cube.location = (0.0, 0.0, 0.0)
ob_cube.lock_rotations_4d = False
ob_cube.empty_display_type = 'ARROWS'
ob_cube.lineart.crease_threshold = 0.0
ob_lamp.location = (4.076, 1.005, 5.904)
ob_lamp.rotation_euler = (0.6503, 0.05522, 1.866)
ob_lamp.lock_rotations_4d = False
ob_lamp.empty_display_type = 'ARROWS'
ob_lamp.color = (0.0, 0.0, 0.0, 0.0)
ob_lamp.lineart.crease_threshold = 0.0
ob_camera.location = (7.481, -6.508, 5.344)
ob_camera.rotation_euler = (1.109, 0.01082, 0.8149)
ob_camera.lock_rotations_4d = False
ob_camera.empty_display_type = 'ARROWS'
ob_camera.color = (0.0, 0.0, 0.0, 0.0)
ob_camera.display_type = 'WIRE'
ob_camera.lineart.crease_threshold = 0.0

# ---- collection membership
col_collection_1.objects.link(ob_cube)
col_collection_1.objects.link(ob_lamp)
col_collection_1.objects.link(ob_camera)

# ---- scene / render settings (as saved in the file)
scene.camera = ob_camera
scene.frame_start = 1; scene.frame_end = 250; scene.frame_set(1)
scene.render.engine = 'BLENDER_EEVEE_NEXT'
scene.render.image_settings.color_mode = 'RGB'
scene.render.image_settings.compression = 90
scene.render.resolution_percentage = 50
scene.render.dither_intensity = 0.0
scene.render.bake_margin = 2
scene.render.bake_bias = 0.0
scene.cycles.use_denoising = False
scene.cycles.samples = 10
scene.cycles.sampling_pattern = 'TABULATED_SOBOL'
scene.cycles.light_sampling_threshold = 0.0
scene.cycles.use_adaptive_sampling = False
scene.cycles.use_light_tree = False
scene.cycles.blur_glossy = 0.0
scene.cycles.volume_bounces = 1
scene.cycles.pixel_filter_type = 'GAUSSIAN'
scene.cycles.sample_clamp_indirect = 0.0
scene.view_settings.view_transform = 'Standard'
bpy.context.view_layer.update()
